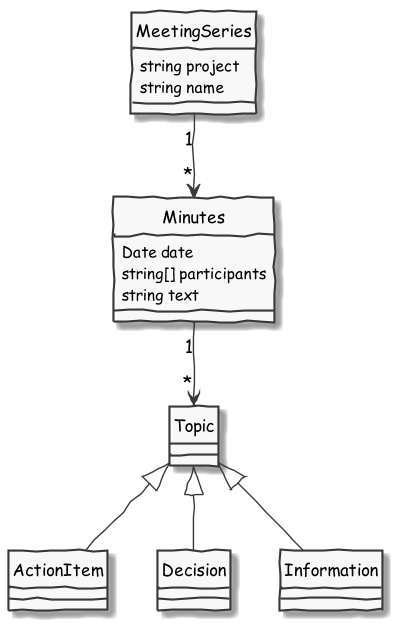

The diagram above was rendered by PlantUML. Its source (embedded in the PNG):
@startuml
skinparam handwritten true
skinparam monochrome true
skinparam packageStyle rect
skinparam defaultFontName Comic Sans MS
hide circle

MeetingSeries "1" --> "*" Minutes
Minutes "1" --> "*" Topic
Topic <|-- ActionItem
Topic <|-- Decision
Topic <|-- Information


class MeetingSeries {
    string project
    string name
}

class Minutes {
    Date date
    string[] participants
    string text
}
@enduml